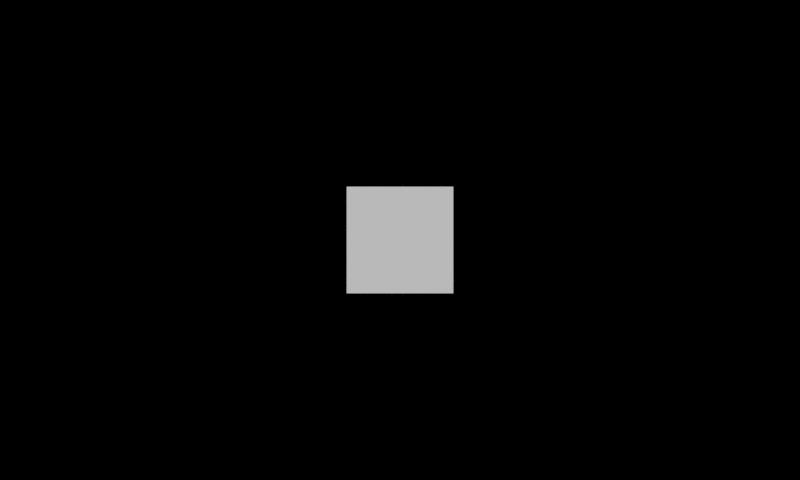 # Source: cargo.blend  (saved by Blender 2.68.1; exported with 4.5.12 LTS)
import bpy
from mathutils import Matrix  # noqa: F401  (used for matrix-valued properties, if any)

bpy.ops.wm.read_factory_settings(use_empty=True)
scene = bpy.context.scene
scene.name = 'Scene'

# ---- collections
col_collection_1 = bpy.data.collections.new('Collection 1'); scene.collection.children.link(col_collection_1)

# ---- materials (node trees are filled in below, after node groups)
mat_material = bpy.data.materials.new('Material')
mat_material.alpha_threshold = 0.0
mat_material.use_transparent_shadow = False
mat_material.roughness = 0.5
mat_material.line_color = (0.0, 0.0, 0.0, 1.0)

# ---- material node trees

# ---- world
world_world = bpy.data.worlds.new('World'); scene.world = world_world
world_world.color = (0.0, 0.0, 0.0)
world_world.use_sun_shadow = False
world_world.sun_shadow_jitter_overblur = 0.0
world_world.cycles.sampling_method = 'MANUAL'
world_world.cycles.sample_map_resolution = 256

# ---- cameras
cam_camera = bpy.data.cameras.new('Camera')
cam_camera.type = 'ORTHO'
cam_camera.clip_start = 2.0
cam_camera.clip_end = 100.0
cam_camera.lens = 35.0
cam_camera.sensor_width = 32.0
cam_camera.sensor_height = 18.0
cam_camera.ortho_scale = 15.0
cam_camera.show_limits = True
cam_camera.show_safe_areas = True
cam_camera.dof.focus_distance = 0.0
cam_camera.dof.aperture_fstop = 128.0

# ---- meshes
me_loadingshell = bpy.data.meshes.new('LoadingShell')
me_loadingshell.from_pydata([(1.0, 1.0, 0.0), (1.0, -1.0, 0.0), (-1.0, -1.0, 0.0), (-1.0, 1.0, 0.0)], [], [(0, 3, 2, 1)])
_uv = me_loadingshell.uv_layers.new(name='UVTex')
_uv.uv.foreach_set('vector', [1.0, 1.0, 2.235e-07, 1.0, 0.0, 0.0, 1.0, 0.0])
me_loadingshell.materials.append(mat_material)
me_loadingshell.use_remesh_preserve_volume = False
me_loadingshell.use_remesh_preserve_attributes = False
me_loadingshell.use_mirror_vertex_groups = False
me_loadingshell.update()

# ---- objects
ob_controller = bpy.data.objects.new('Controller', None)
ob_hudcamera = bpy.data.objects.new('HudCamera', cam_camera)
ob_loadingshell = bpy.data.objects.new('LoadingShell', me_loadingshell)

# ---- transforms, parenting, visibility, modifiers, constraints
ob_controller.location = (0.0, 0.0, 0.0)
ob_controller.empty_image_offset = (0.0, 0.0)
ob_controller.lineart.crease_threshold = 0.0
ob_hudcamera.location = (0.0, 0.0, 5.0)
ob_hudcamera.lock_rotations_4d = False
ob_hudcamera.empty_display_type = 'ARROWS'
ob_hudcamera.color = (0.0, 0.0, 0.0, 0.0)
ob_hudcamera.display_type = 'WIRE'
ob_hudcamera.lineart.crease_threshold = 0.0
ob_loadingshell.location = (0.0, 0.0, -1.9)
ob_loadingshell.lineart.crease_threshold = 0.0

# ---- collection membership
col_collection_1.objects.link(ob_controller)
col_collection_1.objects.link(ob_hudcamera)
col_collection_1.objects.link(ob_loadingshell)

# ---- scene / render settings (as saved in the file)
scene.camera = ob_hudcamera
scene.frame_start = 1; scene.frame_end = 250; scene.frame_set(0)
scene.render.engine = 'BLENDER_EEVEE_NEXT'
scene.render.image_settings.color_mode = 'RGB'
scene.render.image_settings.compression = 90
scene.render.resolution_x = 800
scene.render.resolution_y = 480
scene.render.resolution_percentage = 50
scene.render.dither_intensity = 0.0
scene.render.film_transparent = True
scene.render.bake_margin = 2
scene.render.bake_bias = 0.0
scene.cycles.use_denoising = False
scene.cycles.samples = 10
scene.cycles.sampling_pattern = 'TABULATED_SOBOL'
scene.cycles.light_sampling_threshold = 0.0
scene.cycles.use_adaptive_sampling = False
scene.cycles.use_light_tree = False
scene.cycles.blur_glossy = 0.0
scene.cycles.volume_bounces = 1
scene.cycles.pixel_filter_type = 'GAUSSIAN'
scene.cycles.sample_clamp_indirect = 0.0
scene.view_settings.view_transform = 'Standard'
bpy.context.view_layer.update()

# ---- added for rendering (the .blend has no usable light): sun
light_auto_sun = bpy.data.lights.new('AutoSun', 'SUN')
light_auto_sun.energy = 3.0
light_auto_sun.angle = 0.0523599
ob_auto_sun = bpy.data.objects.new('AutoSun', light_auto_sun)
scene.collection.objects.link(ob_auto_sun)
ob_auto_sun.rotation_euler = (0.872665, 0.174533, 0.523599)
bpy.context.view_layer.update()
